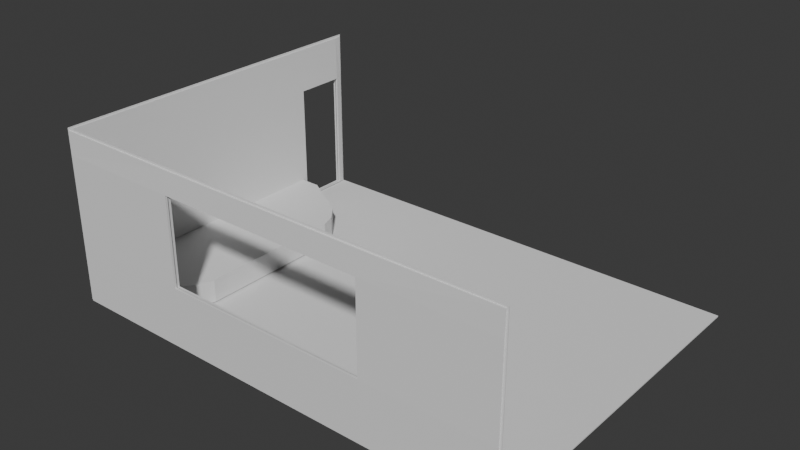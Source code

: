 # Source: class-room.blend  (saved by Blender 5.0.118; exported with 4.5.12 LTS)
import bpy
from mathutils import Matrix  # noqa: F401  (used for matrix-valued properties, if any)

bpy.ops.wm.read_factory_settings(use_empty=True)
scene = bpy.context.scene
scene.name = 'Scene'

# ---- collections
col_collection = bpy.data.collections.new('Collection'); scene.collection.children.link(col_collection)
col_classroom = bpy.data.collections.new('Classroom'); scene.collection.children.link(col_classroom)

# ---- world
world_world = bpy.data.worlds.new('World'); scene.world = world_world
world_world.use_nodes = True; world_world.node_tree.nodes.clear()
_N = world_world.node_tree.nodes; _L = world_world.node_tree.links
n0 = _N.new('ShaderNodeOutputWorld'); n0.name = 'World Output'; n0.location = (200, 100)
n1 = _N.new('ShaderNodeBackground'); n1.name = 'Background'; n1.location = (-200, 100)
n1.inputs[0].default_value = (0.05088, 0.05088, 0.05088, 1.0)
_L.new(n1.outputs[0], n0.inputs[0])
n0.is_active_output = True
world_world.color = (0.05088, 0.05088, 0.05088)
world_world.sun_shadow_jitter_overblur = 0.0

# ---- meshes
me_plane_002 = bpy.data.meshes.new('Plane.002')
me_plane_002.from_pydata([(-8.0, -6.0, 0.0), (8.0, -6.0, 0.0), (-8.0, 6.0, 0.0), (8.0, 6.0, 0.0), (-8.0, 6.0, 0.04), (-8.0, -6.0, 0.04), (8.0, -6.0, 0.04), (8.0, 6.0, 0.04)], [], [(0, 2, 3, 1), (5, 6, 7, 4), (1, 3, 7, 6), (2, 0, 5, 4), (3, 2, 4, 7), (0, 1, 6, 5)])
_uv = me_plane_002.uv_layers.new(name='UVMap')
_uv.uv.foreach_set('vector', [0.0, 0.0, 0.0, 1.0, 1.0, 1.0, 1.0, 0.0, 0.0, 0.0, 1.0, 0.0, 1.0, 1.0, 0.0, 1.0, 1.0, 0.0, 1.0, 1.0, 1.0, 1.0, 1.0, 0.0, 0.0, 1.0, 0.0, 0.0, 0.0, 0.0, 0.0, 1.0, 1.0, 1.0, 0.0, 1.0, 0.0, 1.0, 1.0, 1.0, 0.0, 0.0, 1.0, 0.0, 1.0, 0.0, 0.0, 0.0])
me_plane_002.update()
me_plane_003 = bpy.data.meshes.new('Plane.003')
me_plane_003.from_pydata([(-8.0, -3.0, 0.0), (8.0, -3.0, 0.0), (-8.0, 3.0, 0.0), (8.0, 3.0, 0.0), (-8.0, 3.0, 0.02), (-8.0, -3.0, 0.02), (8.0, -3.0, 0.02), (8.0, 3.0, 0.02), (-3.562, -3.0, 0.0), (3.562, -3.0, 0.0), (3.562, 3.0, 0.0), (-3.562, 3.0, 0.0), (-3.562, -3.0, 0.02), (3.562, -3.0, 0.02), (3.562, 3.0, 0.02), (-3.562, 3.0, 0.02), (-8.0, 2.146, -5.046e-08), (-8.0, -0.8603, -5.758e-09), (8.0, -0.8603, -5.758e-09), (8.0, 2.146, -5.046e-08), (-8.0, 2.146, 0.02), (-8.0, -0.8603, 0.02), (8.0, -0.8603, 0.02), (8.0, 2.146, 0.02), (-3.562, -0.8603, 0.02), (-3.562, 2.146, 0.02), (3.562, -0.8603, 0.02), (3.562, 2.146, 0.02), (-3.562, 2.146, -5.046e-08), (-3.562, -0.8603, -5.758e-09), (3.562, 2.146, -5.046e-08), (3.562, -0.8603, -5.758e-09)], [], [(30, 10, 3, 19), (27, 23, 7, 14), (19, 3, 7, 23), (17, 0, 5, 21), (11, 2, 4, 15), (9, 1, 6, 13), (0, 8, 12, 5), (8, 9, 13, 12), (3, 10, 14, 7), (10, 11, 15, 14), (20, 25, 15, 4), (25, 27, 14, 15), (16, 2, 11, 28), (28, 11, 10, 30), (8, 29, 31, 9), (0, 17, 29, 8), (17, 16, 28, 29), (12, 13, 26, 24), (5, 12, 24, 21), (21, 24, 25, 20), (2, 16, 20, 4), (16, 17, 21, 20), (1, 18, 22, 6), (18, 19, 23, 22), (13, 6, 22, 26), (26, 22, 23, 27), (9, 31, 18, 1), (31, 30, 19, 18)])
_uv = me_plane_003.uv_layers.new(name='UVMap')
_uv.uv.foreach_set('vector', [0.7226, 0.7506, 0.7226, 1.0, 1.0, 1.0, 1.0, 0.7506, 0.7226, 0.7506, 1.0, 0.7506, 1.0, 1.0, 0.7226, 1.0, 1.0, 0.7506, 1.0, 1.0, 1.0, 1.0, 1.0, 0.7506, 0.0, 0.2494, 0.0, 0.0, 0.0, 0.0, 0.0, 0.2494, 0.2774, 1.0, 0.0, 1.0, 0.0, 1.0, 0.2774, 1.0, 0.7226, 0.0, 1.0, 0.0, 1.0, 0.0, 0.7226, 0.0, 0.0, 0.0, 0.2774, 0.0, 0.2774, 0.0, 0.0, 0.0, 0.2774, 0.0, 0.7226, 0.0, 0.7226, 0.0, 0.2774, 0.0, 1.0, 1.0, 0.7226, 1.0, 0.7226, 1.0, 1.0, 1.0, 0.7226, 1.0, 0.2774, 1.0, 0.2774, 1.0, 0.7226, 1.0, 0.0, 0.7506, 0.2774, 0.7506, 0.2774, 1.0, 0.0, 1.0, 0.2774, 0.7506, 0.7226, 0.7506, 0.7226, 1.0, 0.2774, 1.0, 0.0, 0.7506, 0.0, 1.0, 0.2774, 1.0, 0.2774, 0.7506, 0.2774, 0.7506, 0.2774, 1.0, 0.7226, 1.0, 0.7226, 0.7506, 0.2774, 0.0, 0.2774, 0.2494, 0.7226, 0.2494, 0.7226, 0.0, 0.0, 0.0, 0.0, 0.2494, 0.2774, 0.2494, 0.2774, 0.0, 0.0, 0.2494, 0.0, 0.7506, 0.2774, 0.7506, 0.2774, 0.2494, 0.2774, 0.0, 0.7226, 0.0, 0.7226, 0.2494, 0.2774, 0.2494, 0.0, 0.0, 0.2774, 0.0, 0.2774, 0.2494, 0.0, 0.2494, 0.0, 0.2494, 0.2774, 0.2494, 0.2774, 0.7506, 0.0, 0.7506, 0.0, 1.0, 0.0, 0.7506, 0.0, 0.7506, 0.0, 1.0, 0.0, 0.7506, 0.0, 0.2494, 0.0, 0.2494, 0.0, 0.7506, 1.0, 0.0, 1.0, 0.2494, 1.0, 0.2494, 1.0, 0.0, 1.0, 0.2494, 1.0, 0.7506, 1.0, 0.7506, 1.0, 0.2494, 0.7226, 0.0, 1.0, 0.0, 1.0, 0.2494, 0.7226, 0.2494, 0.7226, 0.2494, 1.0, 0.2494, 1.0, 0.7506, 0.7226, 0.7506, 0.7226, 0.0, 0.7226, 0.2494, 1.0, 0.2494, 1.0, 0.0, 0.7226, 0.2494, 0.7226, 0.7506, 1.0, 0.7506, 1.0, 0.2494])
me_plane_003.update()
me_plane_004 = bpy.data.meshes.new('Plane.004')
me_plane_004.from_pydata([(-3.0, -6.0, 0.0), (3.0, -6.0, 0.0), (-3.0, 6.0, 0.0), (3.0, 6.0, 0.0), (-3.0, -6.0, 0.02), (3.0, -6.0, 0.02), (-3.0, 6.0, 0.02), (3.0, 6.0, 0.02), (-3.0, 5.7, 0.0), (-3.0, 3.892, 0.0), (3.0, 3.892, 0.0), (3.0, 5.7, 0.0), (-3.0, 5.7, 0.02), (-3.0, 3.892, 0.02), (3.0, 3.892, 0.02), (3.0, 5.7, 0.02), (-1.369, -6.0, 2.777e-08), (2.902, -6.0, -1.436e-07), (2.902, 6.0, -1.436e-07), (-1.369, 6.0, 2.777e-08), (-1.369, -6.0, 0.02), (2.902, -6.0, 0.02), (2.902, 6.0, 0.02), (-1.369, 6.0, 0.02), (2.902, 3.892, 0.02), (-1.369, 3.892, 0.02), (2.902, 5.7, 0.02), (-1.369, 5.7, 0.02), (-1.369, 3.892, 2.777e-08), (2.902, 3.892, -1.436e-07), (-1.369, 5.7, 2.777e-08), (2.902, 5.7, -1.436e-07)], [], [(31, 18, 3, 11), (26, 15, 7, 22), (19, 2, 6, 23), (17, 1, 5, 21), (11, 3, 7, 15), (9, 0, 4, 13), (2, 8, 12, 6), (8, 9, 13, 12), (1, 10, 14, 5), (10, 11, 15, 14), (21, 5, 14, 24), (24, 14, 15, 26), (17, 29, 10, 1), (29, 31, 11, 10), (9, 8, 30, 28), (0, 9, 28, 16), (16, 28, 29, 17), (13, 25, 27, 12), (4, 20, 25, 13), (20, 21, 24, 25), (0, 16, 20, 4), (16, 17, 21, 20), (3, 18, 22, 7), (18, 19, 23, 22), (12, 27, 23, 6), (27, 26, 22, 23), (8, 2, 19, 30), (30, 19, 18, 31)])
_uv = me_plane_004.uv_layers.new(name='UVMap')
_uv.uv.foreach_set('vector', [0.7913, 0.9333, 0.7913, 1.0, 1.0, 1.0, 1.0, 0.9333, 0.7913, 0.9333, 1.0, 0.9333, 1.0, 1.0, 0.7913, 1.0, 0.2087, 1.0, 0.0, 1.0, 0.0, 1.0, 0.2087, 1.0, 0.7913, 0.0, 1.0, 0.0, 1.0, 0.0, 0.7913, 0.0, 1.0, 0.9333, 1.0, 1.0, 1.0, 1.0, 1.0, 0.9333, 0.0, 0.6, 0.0, 0.0, 0.0, 0.0, 0.0, 0.6, 0.0, 1.0, 0.0, 0.9333, 0.0, 0.9333, 0.0, 1.0, 0.0, 0.9333, 0.0, 0.6, 0.0, 0.6, 0.0, 0.9333, 1.0, 0.0, 1.0, 0.6, 1.0, 0.6, 1.0, 0.0, 1.0, 0.6, 1.0, 0.9333, 1.0, 0.9333, 1.0, 0.6, 0.7913, 0.0, 1.0, 0.0, 1.0, 0.6, 0.7913, 0.6, 0.7913, 0.6, 1.0, 0.6, 1.0, 0.9333, 0.7913, 0.9333, 0.7913, 0.0, 0.7913, 0.6, 1.0, 0.6, 1.0, 0.0, 0.7913, 0.6, 0.7913, 0.9333, 1.0, 0.9333, 1.0, 0.6, 0.0, 0.6, 0.0, 0.9333, 0.2087, 0.9333, 0.2087, 0.6, 0.0, 0.0, 0.0, 0.6, 0.2087, 0.6, 0.2087, 0.0, 0.2087, 0.0, 0.2087, 0.6, 0.7913, 0.6, 0.7913, 0.0, 0.0, 0.6, 0.2087, 0.6, 0.2087, 0.9333, 0.0, 0.9333, 0.0, 0.0, 0.2087, 0.0, 0.2087, 0.6, 0.0, 0.6, 0.2087, 0.0, 0.7913, 0.0, 0.7913, 0.6, 0.2087, 0.6, 0.0, 0.0, 0.2087, 0.0, 0.2087, 0.0, 0.0, 0.0, 0.2087, 0.0, 0.7913, 0.0, 0.7913, 0.0, 0.2087, 0.0, 1.0, 1.0, 0.7913, 1.0, 0.7913, 1.0, 1.0, 1.0, 0.7913, 1.0, 0.2087, 1.0, 0.2087, 1.0, 0.7913, 1.0, 0.0, 0.9333, 0.2087, 0.9333, 0.2087, 1.0, 0.0, 1.0, 0.2087, 0.9333, 0.7913, 0.9333, 0.7913, 1.0, 0.2087, 1.0, 0.0, 0.9333, 0.0, 1.0, 0.2087, 1.0, 0.2087, 0.9333, 0.2087, 0.9333, 0.2087, 1.0, 0.7913, 1.0, 0.7913, 0.9333])
me_plane_004.update()
me_plane_005 = bpy.data.meshes.new('Plane.005')
me_plane_005.from_pydata([(-1.579, -4.721, 0.0), (-1.579, 4.721, 0.0), (1.579, -2.562, 0.0), (1.579, 2.562, 0.0), (1.403, -3.088, 0.0), (1.403, 3.088, 0.0), (0.9492, -3.65, 0.0), (-0.8521, -4.721, 0.0), (-0.8521, 4.721, 0.0), (0.9492, 3.65, 0.0)], [], [(0, 7, 6, 4, 2, 3, 5, 9, 8, 1)])
_uv = me_plane_005.uv_layers.new(name='UVMap')
_uv.uv.foreach_set('vector', [0.0, 0.0, 0.2301, 0.0, 0.8006, 0.1135, 0.9443, 0.173, 1.0, 0.2287, 1.0, 0.7713, 0.9443, 0.827, 0.8006, 0.8865, 0.2301, 1.0, 0.0, 1.0])
me_plane_005.update()

# ---- objects
ob_floor_main = bpy.data.objects.new('FLOOR_main', me_plane_002)
ob_wall_back = bpy.data.objects.new('WALL_back', me_plane_003)
ob_wall_front = bpy.data.objects.new('WALL_front', me_plane_004)
ob_stand = bpy.data.objects.new('STAND', me_plane_005)

# ---- transforms, parenting, visibility, modifiers, constraints
ob_floor_main.location = (0.0, 0.0, 0.0)
ob_wall_back.location = (0.03107, -5.984, 3.004)
ob_wall_back.rotation_euler = (1.571, -0.0, 0.0)
_m = ob_wall_back.modifiers.new('Solidify', 'SOLIDIFY')
_m.thickness = 0.1
ob_wall_front.location = (-8.0, 0.0, 3.0)
ob_wall_front.rotation_euler = (-0.0, 1.571, 0.0)
_m = ob_wall_front.modifiers.new('Solidify', 'SOLIDIFY')
_m.thickness = 0.1
ob_stand.location = (-6.331, -1.039, 0.8778)
_m = ob_stand.modifiers.new('Solidify', 'SOLIDIFY')
_m.thickness = 0.79

# ---- collection membership
col_collection.objects.link(ob_floor_main)
col_collection.objects.link(ob_wall_back)
col_collection.objects.link(ob_wall_front)
col_collection.objects.link(ob_stand)

# ---- scene / render settings (as saved in the file)
scene.frame_start = 1; scene.frame_end = 250; scene.frame_set(1)
scene.render.engine = 'BLENDER_EEVEE_NEXT'
scene.render.bake_bias = 0.0
scene.render.bake_samples = 0
scene.cycles.sampling_pattern = 'TABULATED_SOBOL'
scene.eevee.use_volume_custom_range = False
bpy.context.view_layer.update()

# ---- added for rendering (the .blend has no active camera and no usable light): camera, sun
cam_auto = bpy.data.cameras.new('AutoCamera')
cam_auto.lens = 50.0
cam_auto.sensor_width = 36.0
cam_auto.clip_end = 1000.0
ob_auto_camera = bpy.data.objects.new('AutoCamera', cam_auto)
scene.collection.objects.link(ob_auto_camera)
ob_auto_camera.location = (19.4195, -23.375, 18.5571)
ob_auto_camera.rotation_euler = (1.09748, -7.21219e-08, 0.694738)
scene.camera = ob_auto_camera
light_auto_sun = bpy.data.lights.new('AutoSun', 'SUN')
light_auto_sun.energy = 3.0
light_auto_sun.angle = 0.0523599
ob_auto_sun = bpy.data.objects.new('AutoSun', light_auto_sun)
scene.collection.objects.link(ob_auto_sun)
ob_auto_sun.rotation_euler = (0.872665, 0.174533, 0.523599)
bpy.context.view_layer.update()
